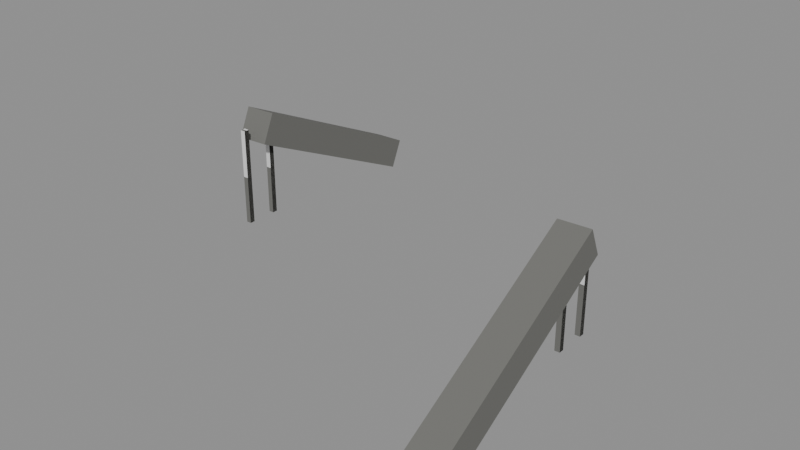 # Source: theme-rail-1b.blend  (saved by Blender 5.3.31; exported with 4.5.12 LTS)
import bpy
from mathutils import Matrix  # noqa: F401  (used for matrix-valued properties, if any)

bpy.ops.wm.read_factory_settings(use_empty=True)
scene = bpy.context.scene
scene.name = 'Scene'

# ---- collections
col_solids = bpy.data.collections.new('solids'); scene.collection.children.link(col_solids)

# ---- materials (node trees are filled in below, after node groups)
mat_6e6e6a = bpy.data.materials.new('#6e6e6a')
mat_6e6e6a.use_backface_culling = True
mat_6e6e6a.diffuse_color = (0.1559, 0.1559, 0.1441, 1.0)

# ---- material node trees
mat_6e6e6a.use_nodes = True; mat_6e6e6a.node_tree.nodes.clear()
_N = mat_6e6e6a.node_tree.nodes; _L = mat_6e6e6a.node_tree.links
n0 = _N.new('ShaderNodeBsdfPrincipled'); n0.name = 'Principled BSDF'; n0.location = (-200, 100)
n0.inputs[0].default_value = (0.1559, 0.1559, 0.1441, 1.0)
n0.inputs[2].default_value = 0.9
n0.inputs[10].default_value = 0.005
n1 = _N.new('ShaderNodeOutputMaterial'); n1.name = 'Material Output'; n1.location = (200, 100)
_L.new(n0.outputs[0], n1.inputs[0])
n1.is_active_output = True

# ---- meshes
me_00__6e6e6a = bpy.data.meshes.new('00_#6e6e6a')
me_00__6e6e6a.from_pydata([(-16.2, 1.4, 0.0), (-16.2, 1.0, 0.0), (-16.2, 1.4, 7.6), (-16.2, 1.0, 7.6), (-15.8, 1.4, 0.0), (-15.8, 1.0, 0.0), (-15.8, 1.4, 7.6), (-15.8, 1.0, 7.6), (-16.2, -1.0, 0.0), (-16.2, -1.4, 0.0), (-16.2, -1.0, 7.6), (-16.2, -1.4, 7.6), (-15.8, -1.0, 0.0), (-15.8, -1.4, 0.0), (-15.8, -1.0, 7.6), (-15.8, -1.4, 7.6), (11.8, 1.4, 0.0), (11.8, 1.0, 0.0), (11.8, 1.4, 7.6), (11.8, 1.0, 7.6), (12.2, 1.4, 0.0), (12.2, 1.0, 0.0), (12.2, 1.4, 7.6), (12.2, 1.0, 7.6), (11.8, -1.0, 0.0), (11.8, -1.4, 0.0), (11.8, -1.0, 7.6), (11.8, -1.4, 7.6), (12.2, -1.0, 0.0), (12.2, -1.4, 0.0), (12.2, -1.0, 7.6), (12.2, -1.4, 7.6)], [], [(0, 1, 3, 2), (2, 3, 7, 6), (6, 7, 5, 4), (4, 5, 1, 0), (2, 6, 4, 0), (7, 3, 1, 5), (8, 9, 11, 10), (10, 11, 15, 14), (14, 15, 13, 12), (12, 13, 9, 8), (10, 14, 12, 8), (15, 11, 9, 13), (16, 17, 19, 18), (18, 19, 23, 22), (22, 23, 21, 20), (20, 21, 17, 16), (18, 22, 20, 16), (23, 19, 17, 21), (24, 25, 27, 26), (26, 27, 31, 30), (30, 31, 29, 28), (28, 29, 25, 24), (26, 30, 28, 24), (31, 27, 25, 29)])
me_00__6e6e6a.materials.append(mat_6e6e6a)
me_00__6e6e6a.update()
me_01__6e6e6a_noshadow = bpy.data.meshes.new('01_#6e6e6a_noshadow')
me_01__6e6e6a_noshadow.from_pydata([(-14.77, -0.4382, 6.516), (-15.77, 15.56, -1.084), (-14.83, 0.5879, 8.684), (-15.83, 16.59, 1.084), (-17.17, -0.5879, 6.516), (-18.17, 15.41, -1.084), (-17.23, 0.4382, 8.684), (-18.23, 16.44, 1.084), (10.77, 0.4382, 6.516), (11.77, -15.56, -1.084), (10.83, -0.5879, 8.684), (11.83, -16.59, 1.084), (13.17, 0.5879, 6.516), (14.17, -15.41, -1.084), (13.23, -0.4382, 8.684), (14.23, -16.44, 1.084)], [], [(0, 1, 3, 2), (2, 3, 7, 6), (6, 7, 5, 4), (4, 5, 1, 0), (2, 6, 4, 0), (7, 3, 1, 5), (8, 9, 11, 10), (10, 11, 15, 14), (14, 15, 13, 12), (12, 13, 9, 8), (10, 14, 12, 8), (15, 11, 9, 13)])
me_01__6e6e6a_noshadow.materials.append(mat_6e6e6a)
me_01__6e6e6a_noshadow.update()
me_solid = bpy.data.meshes.new('solid')
me_solid.from_pydata([(-0.5, -0.5, -0.5), (-0.5, -0.5, 0.5), (-0.5, 0.5, -0.5), (-0.5, 0.5, 0.5), (0.5, -0.5, -0.5), (0.5, -0.5, 0.5), (0.5, 0.5, -0.5), (0.5, 0.5, 0.5)], [], [(0, 1, 3, 2), (2, 3, 7, 6), (6, 7, 5, 4), (4, 5, 1, 0), (2, 6, 4, 0), (7, 3, 1, 5)])
me_solid.update()

# ---- objects
ob_00__6e6e6a = bpy.data.objects.new('00_#6e6e6a', me_00__6e6e6a)
ob_01__6e6e6a_noshadow = bpy.data.objects.new('01_#6e6e6a_noshadow', me_01__6e6e6a_noshadow)
ob_solid = bpy.data.objects.new('solid', me_solid)
ob_solid_001 = bpy.data.objects.new('solid.001', me_solid)
ob_solid_002 = bpy.data.objects.new('solid.002', me_solid)
ob_solid_003 = bpy.data.objects.new('solid.003', me_solid)

# ---- transforms, parenting, visibility, modifiers, constraints
ob_00__6e6e6a.location = (0.0, 0.0, 0.0)
ob_01__6e6e6a_noshadow.location = (0.0, 0.0, 0.0)
ob_solid.location = (-16.0, 1.2, 3.8)
ob_solid.rotation_euler = (1.571, -0.0, 0.0)
ob_solid.scale = (0.4, 7.6, 0.4)
ob_solid.display_type = 'WIRE'
ob_solid_001.location = (-16.0, -1.2, 3.8)
ob_solid_001.rotation_euler = (1.571, -0.0, 0.0)
ob_solid_001.scale = (0.4, 7.6, 0.4)
ob_solid_001.display_type = 'WIRE'
ob_solid_002.location = (12.0, 1.2, 3.8)
ob_solid_002.rotation_euler = (1.571, -0.0, 0.0)
ob_solid_002.scale = (0.4, 7.6, 0.4)
ob_solid_002.display_type = 'WIRE'
ob_solid_003.location = (12.0, -1.2, 3.8)
ob_solid_003.rotation_euler = (1.571, -0.0, 0.0)
ob_solid_003.scale = (0.4, 7.6, 0.4)
ob_solid_003.display_type = 'WIRE'

# ---- collection membership
scene.collection.objects.link(ob_00__6e6e6a)
scene.collection.objects.link(ob_01__6e6e6a_noshadow)
col_solids.objects.link(ob_solid)
col_solids.objects.link(ob_solid_001)
col_solids.objects.link(ob_solid_002)
col_solids.objects.link(ob_solid_003)

# ---- scene / render settings (as saved in the file)
scene.frame_start = 1; scene.frame_end = 250; scene.frame_set(1)
scene.render.engine = 'BLENDER_EEVEE_NEXT'
scene.render.bake_bias = 0.0
scene.render.bake_samples = 0
scene.render.compositor_device = 'GPU'
scene.eevee.use_volume_custom_range = False
scene.eevee.fast_gi_thickness_near = 0.1
scene.eevee.fast_gi_thickness_far = 0.0
scene.eevee.ray_tracing_options.screen_trace_thickness = 0.1
bpy.context.view_layer.update()

# ---- added for rendering (the .blend has no active camera and no usable light): camera, sun + grey world if the file has none
cam_auto = bpy.data.cameras.new('AutoCamera')
cam_auto.lens = 50.0
cam_auto.sensor_width = 36.0
cam_auto.clip_end = 1000.0
ob_auto_camera = bpy.data.objects.new('AutoCamera', cam_auto)
scene.collection.objects.link(ob_auto_camera)
ob_auto_camera.location = (41.8841, -52.661, 38.9073)
ob_auto_camera.rotation_euler = (1.09748, -7.21219e-08, 0.694738)
scene.camera = ob_auto_camera
light_auto_sun = bpy.data.lights.new('AutoSun', 'SUN')
light_auto_sun.energy = 3.0
light_auto_sun.angle = 0.0523599
ob_auto_sun = bpy.data.objects.new('AutoSun', light_auto_sun)
scene.collection.objects.link(ob_auto_sun)
ob_auto_sun.rotation_euler = (0.872665, 0.174533, 0.523599)
if scene.world is None:
    world_auto = bpy.data.worlds.new('AutoWorld')
    world_auto.color = (0.3, 0.3, 0.3)
    scene.world = world_auto
bpy.context.view_layer.update()
